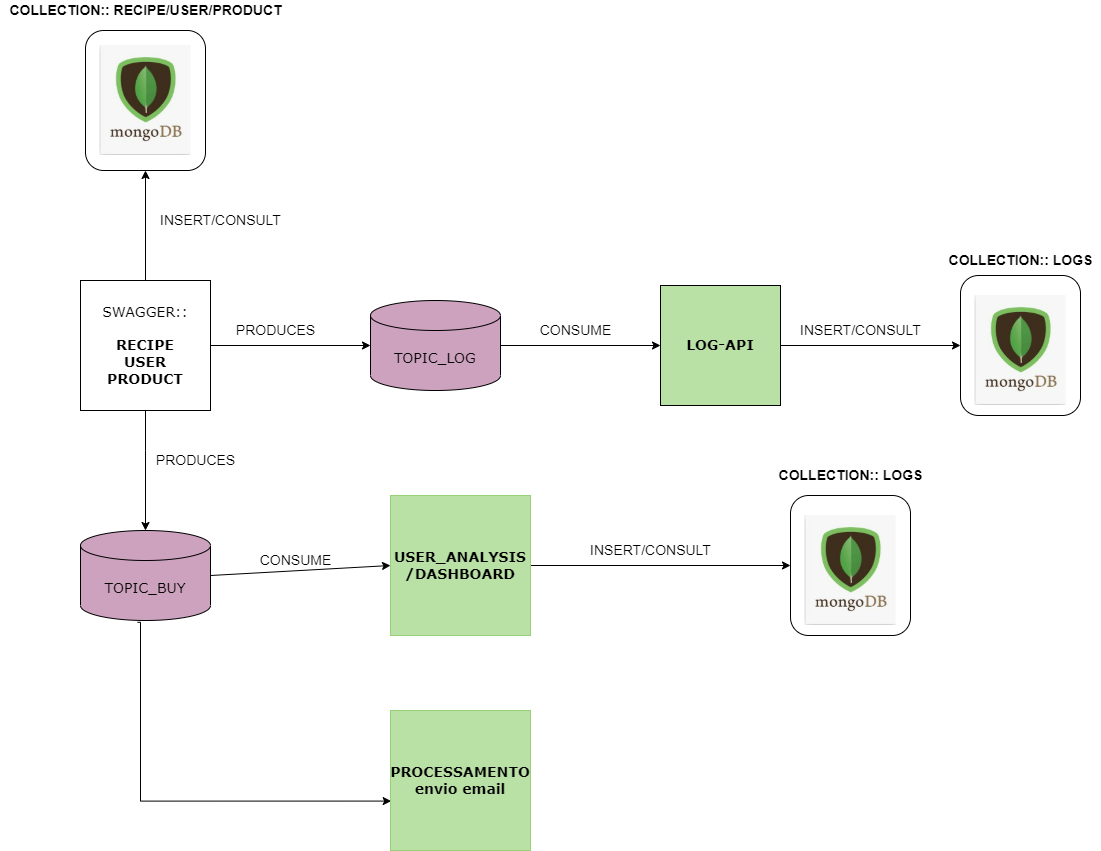

The diagram above was exported from draw.io. Its source (the exported page's mxGraphModel, read from the mxfile embedded in the PNG):
<mxGraphModel dx="1399" dy="649" grid="1" gridSize="10" guides="1" tooltips="1" connect="1" arrows="1" fold="1" page="1" pageScale="1" pageWidth="1200" pageHeight="1920" math="0" shadow="0">
  <root>
    <mxCell id="0" />
    <mxCell id="1" parent="0" />
    <mxCell id="j5_tls4X-uPMVM76mUFd-201" style="edgeStyle=none;rounded=0;orthogonalLoop=1;jettySize=auto;html=1;fontFamily=Verdana;fontSize=14;exitX=0.5;exitY=1;exitDx=0;exitDy=0;" parent="1" source="UY_uC7tOp0dmiIzcduVT-4" target="j5_tls4X-uPMVM76mUFd-202" edge="1">
      <mxGeometry relative="1" as="geometry">
        <mxPoint x="349.3" y="1317.76" as="targetPoint" />
        <mxPoint x="92.5" y="1115" as="sourcePoint" />
        <Array as="points">
          <mxPoint x="245" y="630" />
        </Array>
      </mxGeometry>
    </mxCell>
    <mxCell id="Coi_k-HlLCOBX-K2_2jl-14" style="edgeStyle=orthogonalEdgeStyle;rounded=0;orthogonalLoop=1;jettySize=auto;html=1;entryX=0.005;entryY=0.647;entryDx=0;entryDy=0;entryPerimeter=0;exitX=0.439;exitY=1.02;exitDx=0;exitDy=0;exitPerimeter=0;" edge="1" parent="1" source="j5_tls4X-uPMVM76mUFd-202" target="Coi_k-HlLCOBX-K2_2jl-13">
      <mxGeometry relative="1" as="geometry">
        <Array as="points">
          <mxPoint x="240" y="802" />
          <mxPoint x="240" y="981" />
        </Array>
      </mxGeometry>
    </mxCell>
    <mxCell id="j5_tls4X-uPMVM76mUFd-202" value="TOPIC_BUY" style="shape=cylinder3;whiteSpace=wrap;html=1;boundedLbl=1;backgroundOutline=1;size=15;fontFamily=Verdana;fontSize=14;fillColor=#CDA2BE;" parent="1" vertex="1">
      <mxGeometry x="180" y="710" width="130" height="90" as="geometry" />
    </mxCell>
    <mxCell id="UY_uC7tOp0dmiIzcduVT-64" style="edgeStyle=orthogonalEdgeStyle;rounded=0;orthogonalLoop=1;jettySize=auto;html=1;entryX=0;entryY=0.5;entryDx=0;entryDy=0;entryPerimeter=0;fontSize=14;" parent="1" source="UY_uC7tOp0dmiIzcduVT-4" target="UY_uC7tOp0dmiIzcduVT-50" edge="1">
      <mxGeometry relative="1" as="geometry" />
    </mxCell>
    <mxCell id="UY_uC7tOp0dmiIzcduVT-73" style="edgeStyle=orthogonalEdgeStyle;rounded=0;orthogonalLoop=1;jettySize=auto;html=1;entryX=0.5;entryY=1;entryDx=0;entryDy=0;fontSize=14;" parent="1" source="UY_uC7tOp0dmiIzcduVT-4" target="UY_uC7tOp0dmiIzcduVT-71" edge="1">
      <mxGeometry relative="1" as="geometry" />
    </mxCell>
    <mxCell id="UY_uC7tOp0dmiIzcduVT-4" value="SWAGGER::&lt;br&gt;&lt;br&gt;&lt;b&gt;RECIPE&lt;br&gt;USER&lt;br&gt;PRODUCT&lt;br&gt;&lt;/b&gt;" style="whiteSpace=wrap;html=1;aspect=fixed;fontFamily=Verdana;fontSize=14;" parent="1" vertex="1">
      <mxGeometry x="180" y="460" width="130" height="130" as="geometry" />
    </mxCell>
    <mxCell id="Coi_k-HlLCOBX-K2_2jl-21" style="edgeStyle=orthogonalEdgeStyle;rounded=0;orthogonalLoop=1;jettySize=auto;html=1;entryX=0;entryY=0.5;entryDx=0;entryDy=0;" edge="1" parent="1" source="UY_uC7tOp0dmiIzcduVT-5" target="Coi_k-HlLCOBX-K2_2jl-17">
      <mxGeometry relative="1" as="geometry" />
    </mxCell>
    <mxCell id="UY_uC7tOp0dmiIzcduVT-5" value="&lt;b&gt;USER_ANALYSIS&lt;br&gt;/DASHBOARD&lt;/b&gt;" style="whiteSpace=wrap;html=1;aspect=fixed;fontFamily=Verdana;fontSize=14;strokeColor=#97D077;fillColor=#B9E0A5;" parent="1" vertex="1">
      <mxGeometry x="490" y="675" width="140" height="140" as="geometry" />
    </mxCell>
    <mxCell id="UY_uC7tOp0dmiIzcduVT-20" value="" style="endArrow=classic;html=1;rounded=0;entryX=0;entryY=0.5;entryDx=0;entryDy=0;exitX=1;exitY=0.5;exitDx=0;exitDy=0;exitPerimeter=0;" parent="1" source="j5_tls4X-uPMVM76mUFd-202" target="UY_uC7tOp0dmiIzcduVT-5" edge="1">
      <mxGeometry width="50" height="50" relative="1" as="geometry">
        <mxPoint x="205" y="1170" as="sourcePoint" />
        <mxPoint x="255" y="1120" as="targetPoint" />
      </mxGeometry>
    </mxCell>
    <mxCell id="UY_uC7tOp0dmiIzcduVT-62" style="edgeStyle=orthogonalEdgeStyle;rounded=0;orthogonalLoop=1;jettySize=auto;html=1;fontSize=14;" parent="1" source="UY_uC7tOp0dmiIzcduVT-50" target="UY_uC7tOp0dmiIzcduVT-51" edge="1">
      <mxGeometry relative="1" as="geometry" />
    </mxCell>
    <mxCell id="UY_uC7tOp0dmiIzcduVT-50" value="TOPIC_LOG" style="shape=cylinder3;whiteSpace=wrap;html=1;boundedLbl=1;backgroundOutline=1;size=15;fontFamily=Verdana;fontSize=14;fillColor=#CDA2BE;" parent="1" vertex="1">
      <mxGeometry x="470" y="480" width="130" height="90" as="geometry" />
    </mxCell>
    <mxCell id="UY_uC7tOp0dmiIzcduVT-77" style="edgeStyle=orthogonalEdgeStyle;rounded=0;orthogonalLoop=1;jettySize=auto;html=1;fontSize=14;" parent="1" source="UY_uC7tOp0dmiIzcduVT-51" target="UY_uC7tOp0dmiIzcduVT-75" edge="1">
      <mxGeometry relative="1" as="geometry" />
    </mxCell>
    <mxCell id="UY_uC7tOp0dmiIzcduVT-51" value="&lt;b&gt;LOG-API&lt;/b&gt;" style="whiteSpace=wrap;html=1;aspect=fixed;fontFamily=Verdana;fontSize=14;fillColor=#B9E0A5;" parent="1" vertex="1">
      <mxGeometry x="760" y="465" width="120" height="120" as="geometry" />
    </mxCell>
    <mxCell id="UY_uC7tOp0dmiIzcduVT-74" value="" style="group" parent="1" connectable="0" vertex="1">
      <mxGeometry x="1060" y="455" width="120" height="140" as="geometry" />
    </mxCell>
    <mxCell id="UY_uC7tOp0dmiIzcduVT-75" value="&lt;img&gt;" style="rounded=1;whiteSpace=wrap;html=1;fontSize=14;" parent="UY_uC7tOp0dmiIzcduVT-74" vertex="1">
      <mxGeometry width="120" height="140" as="geometry" />
    </mxCell>
    <mxCell id="UY_uC7tOp0dmiIzcduVT-76" value="" style="shape=image;verticalLabelPosition=bottom;labelBackgroundColor=default;verticalAlign=top;aspect=fixed;imageAspect=0;image=data:image/jpeg,(base64 omitted: 9224 chars);" parent="UY_uC7tOp0dmiIzcduVT-74" vertex="1">
      <mxGeometry x="14.370000000000005" y="20" width="91.26" height="110" as="geometry" />
    </mxCell>
    <mxCell id="UY_uC7tOp0dmiIzcduVT-78" value="&lt;b&gt;COLLECTION:: LOGS&lt;/b&gt;" style="text;html=1;align=center;verticalAlign=middle;resizable=0;points=[];autosize=1;strokeColor=none;fillColor=none;fontSize=14;" parent="1" vertex="1">
      <mxGeometry x="1040" y="430" width="160" height="20" as="geometry" />
    </mxCell>
    <mxCell id="UY_uC7tOp0dmiIzcduVT-82" value="INSERT/CONSULT" style="text;html=1;align=center;verticalAlign=middle;resizable=0;points=[];autosize=1;strokeColor=none;fillColor=none;fontSize=14;fontColor=#000000;" parent="1" vertex="1">
      <mxGeometry x="890" y="500" width="140" height="20" as="geometry" />
    </mxCell>
    <mxCell id="UY_uC7tOp0dmiIzcduVT-83" value="INSERT/CONSULT" style="text;html=1;align=center;verticalAlign=middle;resizable=0;points=[];autosize=1;strokeColor=none;fillColor=none;fontSize=14;fontColor=#000000;" parent="1" vertex="1">
      <mxGeometry x="250" y="390" width="140" height="20" as="geometry" />
    </mxCell>
    <mxCell id="UY_uC7tOp0dmiIzcduVT-84" value="" style="group" parent="1" connectable="0" vertex="1">
      <mxGeometry x="100" y="180" width="290" height="170" as="geometry" />
    </mxCell>
    <mxCell id="UY_uC7tOp0dmiIzcduVT-70" value="" style="group" parent="UY_uC7tOp0dmiIzcduVT-84" connectable="0" vertex="1">
      <mxGeometry x="85" y="30" width="120" height="140" as="geometry" />
    </mxCell>
    <mxCell id="UY_uC7tOp0dmiIzcduVT-71" value="&lt;img&gt;" style="rounded=1;whiteSpace=wrap;html=1;fontSize=14;" parent="UY_uC7tOp0dmiIzcduVT-70" vertex="1">
      <mxGeometry width="120" height="140" as="geometry" />
    </mxCell>
    <mxCell id="UY_uC7tOp0dmiIzcduVT-72" value="" style="shape=image;verticalLabelPosition=bottom;labelBackgroundColor=default;verticalAlign=top;aspect=fixed;imageAspect=0;image=data:image/jpeg,(base64 omitted: 9224 chars);" parent="UY_uC7tOp0dmiIzcduVT-70" vertex="1">
      <mxGeometry x="14.370000000000005" y="15" width="91.26" height="110" as="geometry" />
    </mxCell>
    <mxCell id="UY_uC7tOp0dmiIzcduVT-79" value="&lt;b&gt;COLLECTION:: RECIPE/USER/PRODUCT&lt;/b&gt;" style="text;html=1;align=center;verticalAlign=middle;resizable=0;points=[];autosize=1;strokeColor=none;fillColor=none;fontSize=14;" parent="UY_uC7tOp0dmiIzcduVT-84" vertex="1">
      <mxGeometry width="290" height="20" as="geometry" />
    </mxCell>
    <mxCell id="UY_uC7tOp0dmiIzcduVT-85" value="CONSUME" style="text;html=1;align=center;verticalAlign=middle;resizable=0;points=[];autosize=1;strokeColor=none;fillColor=none;fontSize=14;fontColor=#000000;" parent="1" vertex="1">
      <mxGeometry x="630" y="500" width="90" height="20" as="geometry" />
    </mxCell>
    <mxCell id="UY_uC7tOp0dmiIzcduVT-86" value="PRODUCES" style="text;html=1;align=center;verticalAlign=middle;resizable=0;points=[];autosize=1;strokeColor=none;fillColor=none;fontSize=14;fontColor=#000000;" parent="1" vertex="1">
      <mxGeometry x="330" y="500" width="90" height="20" as="geometry" />
    </mxCell>
    <mxCell id="UY_uC7tOp0dmiIzcduVT-87" value="PRODUCES" style="text;html=1;align=center;verticalAlign=middle;resizable=0;points=[];autosize=1;strokeColor=none;fillColor=none;fontSize=14;fontColor=#000000;" parent="1" vertex="1">
      <mxGeometry x="250" y="630" width="90" height="20" as="geometry" />
    </mxCell>
    <mxCell id="UY_uC7tOp0dmiIzcduVT-88" value="CONSUME" style="text;html=1;align=center;verticalAlign=middle;resizable=0;points=[];autosize=1;strokeColor=none;fillColor=none;fontSize=14;fontColor=#000000;" parent="1" vertex="1">
      <mxGeometry x="350" y="730" width="90" height="20" as="geometry" />
    </mxCell>
    <mxCell id="Coi_k-HlLCOBX-K2_2jl-6" value="INSERT/CONSULT" style="text;html=1;align=center;verticalAlign=middle;resizable=0;points=[];autosize=1;strokeColor=none;fillColor=none;fontSize=14;fontColor=#000000;" vertex="1" parent="1">
      <mxGeometry x="680" y="720" width="140" height="20" as="geometry" />
    </mxCell>
    <mxCell id="Coi_k-HlLCOBX-K2_2jl-13" value="&lt;b&gt;PROCESSAMENTO&lt;br&gt;envio email&lt;br&gt;&lt;/b&gt;" style="whiteSpace=wrap;html=1;aspect=fixed;fontFamily=Verdana;fontSize=14;strokeColor=#97D077;fillColor=#B9E0A5;" vertex="1" parent="1">
      <mxGeometry x="490" y="890" width="140" height="140" as="geometry" />
    </mxCell>
    <mxCell id="Coi_k-HlLCOBX-K2_2jl-20" value="" style="group" vertex="1" connectable="0" parent="1">
      <mxGeometry x="870" y="645" width="160" height="170" as="geometry" />
    </mxCell>
    <mxCell id="Coi_k-HlLCOBX-K2_2jl-16" value="" style="group" connectable="0" vertex="1" parent="Coi_k-HlLCOBX-K2_2jl-20">
      <mxGeometry x="20" y="30" width="120" height="140" as="geometry" />
    </mxCell>
    <mxCell id="Coi_k-HlLCOBX-K2_2jl-17" value="&lt;img&gt;" style="rounded=1;whiteSpace=wrap;html=1;fontSize=14;" vertex="1" parent="Coi_k-HlLCOBX-K2_2jl-16">
      <mxGeometry width="120" height="140" as="geometry" />
    </mxCell>
    <mxCell id="Coi_k-HlLCOBX-K2_2jl-18" value="" style="shape=image;verticalLabelPosition=bottom;labelBackgroundColor=default;verticalAlign=top;aspect=fixed;imageAspect=0;image=data:image/jpeg,(base64 omitted: 9224 chars);" vertex="1" parent="Coi_k-HlLCOBX-K2_2jl-16">
      <mxGeometry x="14.370000000000005" y="20" width="91.26" height="110" as="geometry" />
    </mxCell>
    <mxCell id="Coi_k-HlLCOBX-K2_2jl-19" value="&lt;b&gt;COLLECTION:: LOGS&lt;/b&gt;" style="text;html=1;align=center;verticalAlign=middle;resizable=0;points=[];autosize=1;strokeColor=none;fillColor=none;fontSize=14;" vertex="1" parent="Coi_k-HlLCOBX-K2_2jl-20">
      <mxGeometry width="160" height="20" as="geometry" />
    </mxCell>
  </root>
</mxGraphModel>